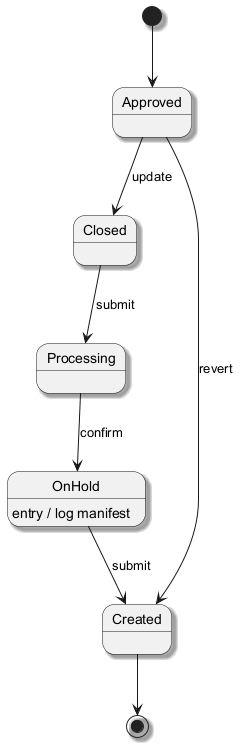

The diagram above was rendered by PlantUML. Its source (embedded in the PNG):
@startuml
skinparam backgroundColor #FFFFFF
skinparam classBackgroundColor #E8F4FA
skinparam classBorderColor #2C7DA0
skinparam shadowing true
[*] --> Approved
Approved --> Closed : update
Closed --> Processing : submit
Processing --> OnHold : confirm
OnHold --> Created : submit
OnHold : entry / log manifest
Approved --> Created : revert
Created --> [*]
@enduml